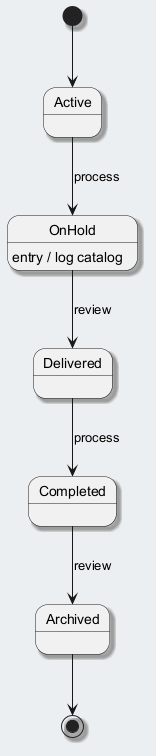

The diagram above was rendered by PlantUML. Its source (embedded in the PNG):
@startuml
skinparam backgroundColor #ECEFF1
skinparam classBackgroundColor #FFFFFF
skinparam classBorderColor #455A64
skinparam shadowing true
[*] --> Active
Active --> OnHold : process
OnHold --> Delivered : review
OnHold : entry / log catalog
Delivered --> Completed : process
Completed --> Archived : review
Archived --> [*]
@enduml